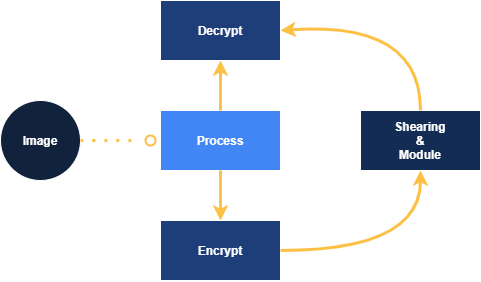

The diagram above was exported from draw.io. Its source (the exported page's mxGraphModel, read from the mxfile embedded in the PNG):
<mxGraphModel dx="1021" dy="567" grid="0" gridSize="10" guides="1" tooltips="1" connect="1" arrows="1" fold="1" page="0" pageScale="1" pageWidth="1200" pageHeight="1600" background="none" math="0" shadow="0">
  <root>
    <mxCell id="0" />
    <mxCell id="1" parent="0" />
    <mxCell id="rS01LHP_ywOxU3hNVI6m-1" value="&lt;h4&gt;&lt;font color=&quot;#ffffff&quot;&gt;Image&lt;/font&gt;&lt;/h4&gt;" style="ellipse;whiteSpace=wrap;html=1;aspect=fixed;fillColor=#11223D;strokeColor=#FFFFFF;" parent="1" vertex="1">
      <mxGeometry x="80" y="280" width="80" height="80" as="geometry" />
    </mxCell>
    <mxCell id="rS01LHP_ywOxU3hNVI6m-4" value="&lt;h4&gt;&lt;font color=&quot;#ffffff&quot;&gt;Process&lt;/font&gt;&lt;/h4&gt;" style="shape=process;whiteSpace=wrap;html=1;backgroundOutline=1;gradientColor=none;size=0;fillColor=#4285f4;strokeColor=#FFFFFF;" parent="1" vertex="1">
      <mxGeometry x="240" y="290" width="120" height="60" as="geometry" />
    </mxCell>
    <mxCell id="rS01LHP_ywOxU3hNVI6m-5" value="" style="edgeStyle=orthogonalEdgeStyle;orthogonalLoop=1;jettySize=auto;html=1;fillColor=#f8cecc;strokeColor=#FCC044;exitX=0.5;exitY=1;exitDx=0;exitDy=0;strokeWidth=3;curved=1;" parent="1" source="rS01LHP_ywOxU3hNVI6m-4" edge="1">
      <mxGeometry relative="1" as="geometry">
        <mxPoint x="280" y="380" as="sourcePoint" />
        <mxPoint x="300" y="400" as="targetPoint" />
      </mxGeometry>
    </mxCell>
    <mxCell id="rS01LHP_ywOxU3hNVI6m-6" value="" style="edgeStyle=orthogonalEdgeStyle;orthogonalLoop=1;jettySize=auto;html=1;fillColor=#f8cecc;strokeColor=#FCC044;exitX=0.5;exitY=0;exitDx=0;exitDy=0;strokeWidth=3;curved=1;" parent="1" source="rS01LHP_ywOxU3hNVI6m-4" edge="1">
      <mxGeometry relative="1" as="geometry">
        <mxPoint x="299.5" y="280" as="sourcePoint" />
        <mxPoint x="300" y="240" as="targetPoint" />
      </mxGeometry>
    </mxCell>
    <mxCell id="rS01LHP_ywOxU3hNVI6m-7" value="&lt;h4&gt;&lt;font color=&quot;#ffffff&quot;&gt;Encrypt&lt;/font&gt;&lt;/h4&gt;" style="shape=process;whiteSpace=wrap;html=1;backgroundOutline=1;gradientColor=none;size=0;strokeColor=#FFFFFF;fillColor=#1D3E78;" parent="1" vertex="1">
      <mxGeometry x="240" y="400" width="120" height="60" as="geometry" />
    </mxCell>
    <mxCell id="rS01LHP_ywOxU3hNVI6m-8" value="&lt;h4&gt;&lt;font color=&quot;#ffffff&quot;&gt;Decrypt&lt;/font&gt;&lt;/h4&gt;" style="shape=process;whiteSpace=wrap;html=1;backgroundOutline=1;gradientColor=none;size=0;strokeColor=#FFFFFF;fillColor=#1D3E78;" parent="1" vertex="1">
      <mxGeometry x="240" y="180" width="120" height="60" as="geometry" />
    </mxCell>
    <mxCell id="rS01LHP_ywOxU3hNVI6m-10" value="&lt;h4&gt;&lt;font color=&quot;#ffffff&quot;&gt;Shearing&lt;br&gt;&amp;amp;&lt;br&gt;Module&lt;/font&gt;&lt;/h4&gt;" style="shape=process;whiteSpace=wrap;html=1;backgroundOutline=1;gradientColor=none;size=0;fillColor=#132C54;strokeColor=#FFFFFF;" parent="1" vertex="1">
      <mxGeometry x="440" y="290" width="120" height="60" as="geometry" />
    </mxCell>
    <mxCell id="rS01LHP_ywOxU3hNVI6m-11" value="" style="endArrow=classic;html=1;strokeColor=#FCC044;entryX=0.5;entryY=1;entryDx=0;entryDy=0;exitX=1;exitY=0.5;exitDx=0;exitDy=0;strokeWidth=3;curved=1;" parent="1" source="rS01LHP_ywOxU3hNVI6m-7" target="rS01LHP_ywOxU3hNVI6m-10" edge="1">
      <mxGeometry width="50" height="50" relative="1" as="geometry">
        <mxPoint x="380" y="430" as="sourcePoint" />
        <mxPoint x="410" y="410" as="targetPoint" />
        <Array as="points">
          <mxPoint x="500" y="430" />
        </Array>
      </mxGeometry>
    </mxCell>
    <mxCell id="rS01LHP_ywOxU3hNVI6m-12" value="" style="endArrow=classic;html=1;strokeColor=#FCC044;exitX=0.5;exitY=0;exitDx=0;exitDy=0;entryX=1;entryY=0.5;entryDx=0;entryDy=0;strokeWidth=3;curved=1;" parent="1" source="rS01LHP_ywOxU3hNVI6m-10" target="rS01LHP_ywOxU3hNVI6m-8" edge="1">
      <mxGeometry width="50" height="50" relative="1" as="geometry">
        <mxPoint x="500" y="270" as="sourcePoint" />
        <mxPoint x="370" y="210" as="targetPoint" />
        <Array as="points">
          <mxPoint x="500" y="200" />
        </Array>
      </mxGeometry>
    </mxCell>
    <mxCell id="rS01LHP_ywOxU3hNVI6m-13" value="" style="ellipse;whiteSpace=wrap;html=1;aspect=fixed;gradientColor=none;strokeColor=#FCC044;fillColor=none;strokeWidth=2;" parent="1" vertex="1">
      <mxGeometry x="225" y="315" width="10" height="10" as="geometry" />
    </mxCell>
    <mxCell id="rS01LHP_ywOxU3hNVI6m-14" value="" style="endArrow=none;dashed=1;html=1;dashPattern=1 3;strokeWidth=3;strokeColor=#FCC044;curved=1;" parent="1" source="rS01LHP_ywOxU3hNVI6m-1" edge="1">
      <mxGeometry width="50" height="50" relative="1" as="geometry">
        <mxPoint x="160" y="320" as="sourcePoint" />
        <mxPoint x="220" y="320" as="targetPoint" />
        <Array as="points">
          <mxPoint x="220" y="320" />
        </Array>
      </mxGeometry>
    </mxCell>
  </root>
</mxGraphModel>